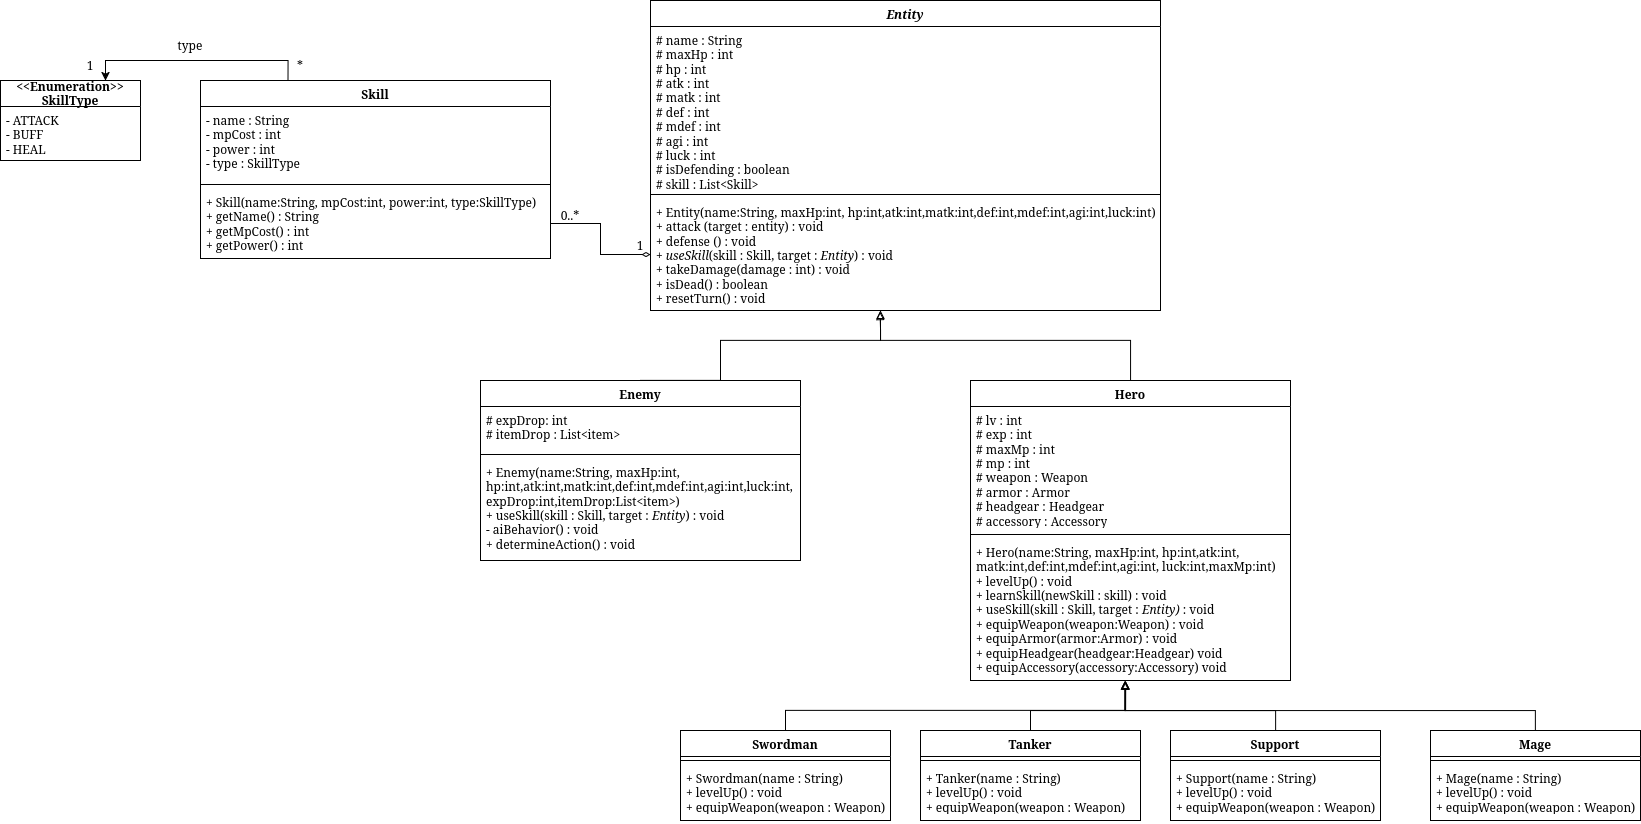

The diagram above was exported from draw.io. Its source (the exported page's mxGraphModel, read from the mxfile embedded in the PNG):
<mxGraphModel dx="2230" dy="1109" grid="1" gridSize="10" guides="1" tooltips="1" connect="1" arrows="1" fold="1" page="1" pageScale="1" pageWidth="850" pageHeight="1100" math="0" shadow="0">
  <root>
    <mxCell id="0" />
    <mxCell id="1" parent="0" />
    <mxCell id="qHVHBpHpBpn4ngozeZ_R-1" parent="1" style="swimlane;fontStyle=1;align=center;verticalAlign=top;childLayout=stackLayout;horizontal=1;startSize=26;horizontalStack=0;resizeParent=1;resizeParentMax=0;resizeLast=0;collapsible=1;marginBottom=0;whiteSpace=wrap;html=1;" value="&lt;i&gt;Entity&lt;/i&gt;" vertex="1">
      <mxGeometry height="310" width="510" x="290" y="160" as="geometry" />
    </mxCell>
    <mxCell id="qHVHBpHpBpn4ngozeZ_R-2" parent="qHVHBpHpBpn4ngozeZ_R-1" style="text;strokeColor=none;fillColor=none;align=left;verticalAlign=top;spacingLeft=4;spacingRight=4;overflow=hidden;rotatable=0;points=[[0,0.5],[1,0.5]];portConstraint=eastwest;whiteSpace=wrap;html=1;" value="&lt;div&gt;# name : String&lt;/div&gt;&lt;div&gt;# maxHp : int&lt;/div&gt;&lt;div&gt;# hp : int&lt;/div&gt;&lt;div&gt;# atk : int&lt;/div&gt;&lt;div&gt;# matk : int&lt;/div&gt;&lt;div&gt;# def : int&lt;/div&gt;&lt;div&gt;# mdef : int&lt;/div&gt;&lt;div&gt;# agi : int&lt;/div&gt;&lt;div&gt;# luck : int&lt;/div&gt;&lt;div&gt;# isDefending : boolean&lt;/div&gt;&lt;div&gt;# skill : List&amp;lt;Skill&amp;gt;&lt;/div&gt;" vertex="1">
      <mxGeometry height="164" width="510" y="26" as="geometry" />
    </mxCell>
    <mxCell id="qHVHBpHpBpn4ngozeZ_R-3" parent="qHVHBpHpBpn4ngozeZ_R-1" style="line;strokeWidth=1;fillColor=none;align=left;verticalAlign=middle;spacingTop=-1;spacingLeft=3;spacingRight=3;rotatable=0;labelPosition=right;points=[];portConstraint=eastwest;strokeColor=inherit;" value="" vertex="1">
      <mxGeometry height="8" width="510" y="190" as="geometry" />
    </mxCell>
    <mxCell id="qHVHBpHpBpn4ngozeZ_R-4" parent="qHVHBpHpBpn4ngozeZ_R-1" style="text;strokeColor=none;fillColor=none;align=left;verticalAlign=top;spacingLeft=4;spacingRight=4;overflow=hidden;rotatable=0;points=[[0,0.5],[1,0.5]];portConstraint=eastwest;whiteSpace=wrap;html=1;" value="&lt;div&gt;+ Entity(name:String, maxHp:int, hp:int,atk:int,matk:int,def:int,mdef:int,agi:int,luck:int)&lt;/div&gt;&lt;div&gt;+ attack (target : entity) : void&lt;/div&gt;&lt;div&gt;+ defense () : void&lt;/div&gt;&lt;div&gt;+ &lt;i&gt;useSkill&lt;/i&gt;(skill : Skill, target : &lt;i&gt;Entity&lt;/i&gt;) : void&lt;/div&gt;&lt;div&gt;+ takeDamage(damage : int) : void&lt;/div&gt;&lt;div&gt;+ isDead() : boolean&lt;/div&gt;&lt;div&gt;+ resetTurn() : void&lt;/div&gt;&lt;div&gt;&lt;br&gt;&lt;/div&gt;" vertex="1">
      <mxGeometry height="112" width="510" y="198" as="geometry" />
    </mxCell>
    <mxCell id="qHVHBpHpBpn4ngozeZ_R-10" parent="1" style="swimlane;fontStyle=1;align=center;verticalAlign=top;childLayout=stackLayout;horizontal=1;startSize=26;horizontalStack=0;resizeParent=1;resizeParentMax=0;resizeLast=0;collapsible=1;marginBottom=0;whiteSpace=wrap;html=1;" value="Hero" vertex="1">
      <mxGeometry height="300" width="320" x="610" y="540" as="geometry" />
    </mxCell>
    <mxCell id="qHVHBpHpBpn4ngozeZ_R-11" parent="qHVHBpHpBpn4ngozeZ_R-10" style="text;strokeColor=none;fillColor=none;align=left;verticalAlign=top;spacingLeft=4;spacingRight=4;overflow=hidden;rotatable=0;points=[[0,0.5],[1,0.5]];portConstraint=eastwest;whiteSpace=wrap;html=1;" value="&lt;div&gt;# lv : int&lt;/div&gt;&lt;div&gt;# exp : int&lt;/div&gt;&lt;div&gt;# maxMp : int&lt;/div&gt;&lt;div&gt;# mp : int&lt;/div&gt;&lt;div&gt;# weapon : Weapon&lt;/div&gt;&lt;div&gt;# armor : Armor&lt;/div&gt;&lt;div&gt;# headgear : Headgear&lt;/div&gt;&lt;div&gt;# accessory : Accessory&lt;/div&gt;" vertex="1">
      <mxGeometry height="124" width="320" y="26" as="geometry" />
    </mxCell>
    <mxCell id="qHVHBpHpBpn4ngozeZ_R-12" parent="qHVHBpHpBpn4ngozeZ_R-10" style="line;strokeWidth=1;fillColor=none;align=left;verticalAlign=middle;spacingTop=-1;spacingLeft=3;spacingRight=3;rotatable=0;labelPosition=right;points=[];portConstraint=eastwest;strokeColor=inherit;" value="" vertex="1">
      <mxGeometry height="8" width="320" y="150" as="geometry" />
    </mxCell>
    <mxCell id="qHVHBpHpBpn4ngozeZ_R-13" parent="qHVHBpHpBpn4ngozeZ_R-10" style="text;strokeColor=none;fillColor=none;align=left;verticalAlign=top;spacingLeft=4;spacingRight=4;overflow=hidden;rotatable=0;points=[[0,0.5],[1,0.5]];portConstraint=eastwest;whiteSpace=wrap;html=1;" value="&lt;div&gt;+ Hero(name:String, maxHp:int, hp:int,atk:int,&lt;/div&gt;&lt;div&gt;matk:int,def:int,mdef:int,agi:int, luck:int,maxMp:int)&lt;/div&gt;&lt;div&gt;+ levelUp() : void&lt;/div&gt;&lt;div&gt;+ learnSkill(newSkill : skill) : void&lt;/div&gt;&lt;div&gt;+ useSkill(skill : Skill, target : &lt;i&gt;Entity)&amp;nbsp;&lt;/i&gt;: void&lt;/div&gt;&lt;div&gt;+ equipWeapon(weapon:Weapon) : void&lt;/div&gt;&lt;div&gt;+ equipArmor(armor:Armor) : void&lt;/div&gt;&lt;div&gt;+ equipHeadgear(headgear:Headgear) void&lt;/div&gt;&lt;div&gt;+ equipAccessory(accessory:Accessory) void&lt;/div&gt;" vertex="1">
      <mxGeometry height="142" width="320" y="158" as="geometry" />
    </mxCell>
    <mxCell id="qHVHBpHpBpn4ngozeZ_R-19" parent="1" style="swimlane;fontStyle=1;align=center;verticalAlign=top;childLayout=stackLayout;horizontal=1;startSize=26;horizontalStack=0;resizeParent=1;resizeParentMax=0;resizeLast=0;collapsible=1;marginBottom=0;whiteSpace=wrap;html=1;" value="Enemy" vertex="1">
      <mxGeometry height="180" width="320" x="120" y="540" as="geometry" />
    </mxCell>
    <mxCell id="qHVHBpHpBpn4ngozeZ_R-20" parent="qHVHBpHpBpn4ngozeZ_R-19" style="text;strokeColor=none;fillColor=none;align=left;verticalAlign=top;spacingLeft=4;spacingRight=4;overflow=hidden;rotatable=0;points=[[0,0.5],[1,0.5]];portConstraint=eastwest;whiteSpace=wrap;html=1;" value="&lt;div&gt;# expDrop: int&lt;/div&gt;&lt;div&gt;# itemDrop : List&amp;lt;item&amp;gt;&lt;/div&gt;" vertex="1">
      <mxGeometry height="44" width="320" y="26" as="geometry" />
    </mxCell>
    <mxCell id="qHVHBpHpBpn4ngozeZ_R-21" parent="qHVHBpHpBpn4ngozeZ_R-19" style="line;strokeWidth=1;fillColor=none;align=left;verticalAlign=middle;spacingTop=-1;spacingLeft=3;spacingRight=3;rotatable=0;labelPosition=right;points=[];portConstraint=eastwest;strokeColor=inherit;" value="" vertex="1">
      <mxGeometry height="8" width="320" y="70" as="geometry" />
    </mxCell>
    <mxCell id="qHVHBpHpBpn4ngozeZ_R-22" parent="qHVHBpHpBpn4ngozeZ_R-19" style="text;strokeColor=none;fillColor=none;align=left;verticalAlign=top;spacingLeft=4;spacingRight=4;overflow=hidden;rotatable=0;points=[[0,0.5],[1,0.5]];portConstraint=eastwest;whiteSpace=wrap;html=1;" value="&lt;div&gt;+ Enemy(name:String, maxHp:int, hp:int,atk:int,matk:int,def:int,mdef:int,agi:int,luck:int,&lt;/div&gt;&lt;div&gt;expDrop:int,itemDrop:List&amp;lt;item&amp;gt;)&lt;/div&gt;&lt;div&gt;+ useSkill(skill : Skill, target :&amp;nbsp;&lt;i&gt;Entity&lt;/i&gt;) : void&lt;/div&gt;&lt;div&gt;- aiBehavior() : void&lt;/div&gt;&lt;div&gt;+ determineAction() : void&lt;/div&gt;" vertex="1">
      <mxGeometry height="102" width="320" y="78" as="geometry" />
    </mxCell>
    <mxCell id="QAlNEH4STiSE7WaKV04n-1" edge="1" parent="1" source="qHVHBpHpBpn4ngozeZ_R-10" style="edgeStyle=orthogonalEdgeStyle;rounded=0;orthogonalLoop=1;jettySize=auto;html=1;exitX=0.5;exitY=0;exitDx=0;exitDy=0;endArrow=block;endFill=0;entryX=0.45;entryY=1.009;entryDx=0;entryDy=0;entryPerimeter=0;" target="qHVHBpHpBpn4ngozeZ_R-4">
      <mxGeometry relative="1" as="geometry">
        <Array as="points">
          <mxPoint x="770" y="500" />
          <mxPoint x="520" y="500" />
          <mxPoint x="520" y="490" />
          <mxPoint x="520" y="490" />
        </Array>
        <mxPoint x="550" y="490" as="targetPoint" />
      </mxGeometry>
    </mxCell>
    <mxCell id="QAlNEH4STiSE7WaKV04n-2" edge="1" parent="1" source="qHVHBpHpBpn4ngozeZ_R-19" style="edgeStyle=orthogonalEdgeStyle;rounded=0;orthogonalLoop=1;jettySize=auto;html=1;exitX=0.5;exitY=0;exitDx=0;exitDy=0;endArrow=block;endFill=0;" target="qHVHBpHpBpn4ngozeZ_R-4">
      <mxGeometry relative="1" as="geometry">
        <Array as="points">
          <mxPoint x="360" y="540" />
          <mxPoint x="360" y="500" />
          <mxPoint x="520" y="500" />
        </Array>
        <mxPoint x="530" y="470" as="targetPoint" />
      </mxGeometry>
    </mxCell>
    <mxCell id="QAlNEH4STiSE7WaKV04n-3" parent="1" style="swimlane;fontStyle=1;align=center;verticalAlign=top;childLayout=stackLayout;horizontal=1;startSize=26;horizontalStack=0;resizeParent=1;resizeParentMax=0;resizeLast=0;collapsible=1;marginBottom=0;whiteSpace=wrap;html=1;" value="Swordman" vertex="1">
      <mxGeometry height="90" width="210" x="320" y="890" as="geometry" />
    </mxCell>
    <mxCell id="QAlNEH4STiSE7WaKV04n-5" parent="QAlNEH4STiSE7WaKV04n-3" style="line;strokeWidth=1;fillColor=none;align=left;verticalAlign=middle;spacingTop=-1;spacingLeft=3;spacingRight=3;rotatable=0;labelPosition=right;points=[];portConstraint=eastwest;strokeColor=inherit;" value="" vertex="1">
      <mxGeometry height="8" width="210" y="26" as="geometry" />
    </mxCell>
    <mxCell id="QAlNEH4STiSE7WaKV04n-6" parent="QAlNEH4STiSE7WaKV04n-3" style="text;strokeColor=none;fillColor=none;align=left;verticalAlign=top;spacingLeft=4;spacingRight=4;overflow=hidden;rotatable=0;points=[[0,0.5],[1,0.5]];portConstraint=eastwest;whiteSpace=wrap;html=1;" value="&lt;div&gt;+ Swordman(name : String)&lt;/div&gt;&lt;div&gt;+ levelUp() : void&lt;/div&gt;&lt;div&gt;+ equipWeapon(weapon : Weapon)&lt;/div&gt;" vertex="1">
      <mxGeometry height="56" width="210" y="34" as="geometry" />
    </mxCell>
    <mxCell id="QAlNEH4STiSE7WaKV04n-20" edge="1" parent="1" source="QAlNEH4STiSE7WaKV04n-7" style="edgeStyle=orthogonalEdgeStyle;rounded=0;orthogonalLoop=1;jettySize=auto;html=1;exitX=0.5;exitY=0;exitDx=0;exitDy=0;entryX=0.485;entryY=1.004;entryDx=0;entryDy=0;entryPerimeter=0;endArrow=block;endFill=0;" target="qHVHBpHpBpn4ngozeZ_R-13">
      <mxGeometry relative="1" as="geometry">
        <Array as="points">
          <mxPoint x="670" y="870" />
          <mxPoint x="765" y="870" />
        </Array>
        <mxPoint x="763" y="831" as="targetPoint" />
      </mxGeometry>
    </mxCell>
    <mxCell id="QAlNEH4STiSE7WaKV04n-7" parent="1" style="swimlane;fontStyle=1;align=center;verticalAlign=top;childLayout=stackLayout;horizontal=1;startSize=26;horizontalStack=0;resizeParent=1;resizeParentMax=0;resizeLast=0;collapsible=1;marginBottom=0;whiteSpace=wrap;html=1;" value="Tanker" vertex="1">
      <mxGeometry height="90" width="220" x="560" y="890" as="geometry" />
    </mxCell>
    <mxCell id="QAlNEH4STiSE7WaKV04n-9" parent="QAlNEH4STiSE7WaKV04n-7" style="line;strokeWidth=1;fillColor=none;align=left;verticalAlign=middle;spacingTop=-1;spacingLeft=3;spacingRight=3;rotatable=0;labelPosition=right;points=[];portConstraint=eastwest;strokeColor=inherit;" value="" vertex="1">
      <mxGeometry height="8" width="220" y="26" as="geometry" />
    </mxCell>
    <mxCell id="QAlNEH4STiSE7WaKV04n-10" parent="QAlNEH4STiSE7WaKV04n-7" style="text;strokeColor=none;fillColor=none;align=left;verticalAlign=top;spacingLeft=4;spacingRight=4;overflow=hidden;rotatable=0;points=[[0,0.5],[1,0.5]];portConstraint=eastwest;whiteSpace=wrap;html=1;" value="&lt;div&gt;+ Tanker(name : String)&lt;/div&gt;&lt;div&gt;+ levelUp() : void&lt;/div&gt;&lt;div&gt;+ equipWeapon(weapon : Weapon)&lt;/div&gt;" vertex="1">
      <mxGeometry height="56" width="220" y="34" as="geometry" />
    </mxCell>
    <mxCell id="QAlNEH4STiSE7WaKV04n-11" parent="1" style="swimlane;fontStyle=1;align=center;verticalAlign=top;childLayout=stackLayout;horizontal=1;startSize=26;horizontalStack=0;resizeParent=1;resizeParentMax=0;resizeLast=0;collapsible=1;marginBottom=0;whiteSpace=wrap;html=1;" value="Support" vertex="1">
      <mxGeometry height="90" width="210" x="810" y="890" as="geometry" />
    </mxCell>
    <mxCell id="QAlNEH4STiSE7WaKV04n-13" parent="QAlNEH4STiSE7WaKV04n-11" style="line;strokeWidth=1;fillColor=none;align=left;verticalAlign=middle;spacingTop=-1;spacingLeft=3;spacingRight=3;rotatable=0;labelPosition=right;points=[];portConstraint=eastwest;strokeColor=inherit;" value="" vertex="1">
      <mxGeometry height="8" width="210" y="26" as="geometry" />
    </mxCell>
    <mxCell id="QAlNEH4STiSE7WaKV04n-14" parent="QAlNEH4STiSE7WaKV04n-11" style="text;strokeColor=none;fillColor=none;align=left;verticalAlign=top;spacingLeft=4;spacingRight=4;overflow=hidden;rotatable=0;points=[[0,0.5],[1,0.5]];portConstraint=eastwest;whiteSpace=wrap;html=1;" value="&lt;div&gt;+ Support(name : String)&lt;/div&gt;&lt;div&gt;+ levelUp() : void&lt;/div&gt;&lt;div&gt;+ equipWeapon(weapon : Weapon)&lt;/div&gt;" vertex="1">
      <mxGeometry height="56" width="210" y="34" as="geometry" />
    </mxCell>
    <mxCell id="QAlNEH4STiSE7WaKV04n-22" edge="1" parent="1" source="QAlNEH4STiSE7WaKV04n-15" style="edgeStyle=orthogonalEdgeStyle;rounded=0;orthogonalLoop=1;jettySize=auto;html=1;exitX=0.5;exitY=0;exitDx=0;exitDy=0;entryX=0.484;entryY=1.004;entryDx=0;entryDy=0;entryPerimeter=0;endArrow=block;endFill=0;" target="qHVHBpHpBpn4ngozeZ_R-13">
      <mxGeometry relative="1" as="geometry">
        <Array as="points">
          <mxPoint x="1175" y="870" />
          <mxPoint x="765" y="870" />
        </Array>
        <mxPoint x="790" y="840" as="targetPoint" />
      </mxGeometry>
    </mxCell>
    <mxCell id="QAlNEH4STiSE7WaKV04n-15" parent="1" style="swimlane;fontStyle=1;align=center;verticalAlign=top;childLayout=stackLayout;horizontal=1;startSize=26;horizontalStack=0;resizeParent=1;resizeParentMax=0;resizeLast=0;collapsible=1;marginBottom=0;whiteSpace=wrap;html=1;" value="Mage" vertex="1">
      <mxGeometry height="90" width="210" x="1070" y="890" as="geometry" />
    </mxCell>
    <mxCell id="QAlNEH4STiSE7WaKV04n-17" parent="QAlNEH4STiSE7WaKV04n-15" style="line;strokeWidth=1;fillColor=none;align=left;verticalAlign=middle;spacingTop=-1;spacingLeft=3;spacingRight=3;rotatable=0;labelPosition=right;points=[];portConstraint=eastwest;strokeColor=inherit;" value="" vertex="1">
      <mxGeometry height="8" width="210" y="26" as="geometry" />
    </mxCell>
    <mxCell id="QAlNEH4STiSE7WaKV04n-18" parent="QAlNEH4STiSE7WaKV04n-15" style="text;strokeColor=none;fillColor=none;align=left;verticalAlign=top;spacingLeft=4;spacingRight=4;overflow=hidden;rotatable=0;points=[[0,0.5],[1,0.5]];portConstraint=eastwest;whiteSpace=wrap;html=1;" value="&lt;div&gt;+ Mage(name : String)&lt;/div&gt;&lt;div&gt;+ levelUp() : void&lt;/div&gt;&lt;div&gt;+ equipWeapon(weapon : Weapon)&lt;/div&gt;" vertex="1">
      <mxGeometry height="56" width="210" y="34" as="geometry" />
    </mxCell>
    <mxCell id="QAlNEH4STiSE7WaKV04n-19" edge="1" parent="1" source="QAlNEH4STiSE7WaKV04n-3" style="edgeStyle=orthogonalEdgeStyle;rounded=0;orthogonalLoop=1;jettySize=auto;html=1;exitX=0.5;exitY=0;exitDx=0;exitDy=0;entryX=0.484;entryY=1;entryDx=0;entryDy=0;entryPerimeter=0;endArrow=block;endFill=0;" target="qHVHBpHpBpn4ngozeZ_R-13">
      <mxGeometry relative="1" as="geometry">
        <Array as="points">
          <mxPoint x="425" y="870" />
          <mxPoint x="765" y="870" />
        </Array>
      </mxGeometry>
    </mxCell>
    <mxCell id="QAlNEH4STiSE7WaKV04n-21" edge="1" parent="1" source="QAlNEH4STiSE7WaKV04n-11" style="edgeStyle=orthogonalEdgeStyle;rounded=0;orthogonalLoop=1;jettySize=auto;html=1;exitX=0.5;exitY=0;exitDx=0;exitDy=0;entryX=0.482;entryY=1.004;entryDx=0;entryDy=0;entryPerimeter=0;endArrow=block;endFill=0;" target="qHVHBpHpBpn4ngozeZ_R-13">
      <mxGeometry relative="1" as="geometry">
        <Array as="points">
          <mxPoint x="915" y="870" />
          <mxPoint x="764" y="870" />
        </Array>
      </mxGeometry>
    </mxCell>
    <mxCell id="QAlNEH4STiSE7WaKV04n-38" edge="1" parent="1" source="QAlNEH4STiSE7WaKV04n-23" style="edgeStyle=orthogonalEdgeStyle;rounded=0;orthogonalLoop=1;jettySize=auto;html=1;exitX=0.25;exitY=0;exitDx=0;exitDy=0;entryX=0.75;entryY=0;entryDx=0;entryDy=0;" target="QAlNEH4STiSE7WaKV04n-34">
      <mxGeometry relative="1" as="geometry" />
    </mxCell>
    <mxCell id="QAlNEH4STiSE7WaKV04n-23" parent="1" style="swimlane;fontStyle=1;align=center;verticalAlign=top;childLayout=stackLayout;horizontal=1;startSize=26;horizontalStack=0;resizeParent=1;resizeParentMax=0;resizeLast=0;collapsible=1;marginBottom=0;whiteSpace=wrap;html=1;" value="Skill" vertex="1">
      <mxGeometry height="178" width="350" x="-160" y="240" as="geometry" />
    </mxCell>
    <mxCell id="QAlNEH4STiSE7WaKV04n-24" parent="QAlNEH4STiSE7WaKV04n-23" style="text;strokeColor=none;fillColor=none;align=left;verticalAlign=top;spacingLeft=4;spacingRight=4;overflow=hidden;rotatable=0;points=[[0,0.5],[1,0.5]];portConstraint=eastwest;whiteSpace=wrap;html=1;" value="&lt;div&gt;- name : String&lt;/div&gt;&lt;div&gt;- mpCost : int&lt;/div&gt;&lt;div&gt;- power : int&lt;/div&gt;&lt;div&gt;- type : SkillType&lt;/div&gt;" vertex="1">
      <mxGeometry height="74" width="350" y="26" as="geometry" />
    </mxCell>
    <mxCell id="QAlNEH4STiSE7WaKV04n-25" parent="QAlNEH4STiSE7WaKV04n-23" style="line;strokeWidth=1;fillColor=none;align=left;verticalAlign=middle;spacingTop=-1;spacingLeft=3;spacingRight=3;rotatable=0;labelPosition=right;points=[];portConstraint=eastwest;strokeColor=inherit;" value="" vertex="1">
      <mxGeometry height="8" width="350" y="100" as="geometry" />
    </mxCell>
    <mxCell id="QAlNEH4STiSE7WaKV04n-26" parent="QAlNEH4STiSE7WaKV04n-23" style="text;strokeColor=none;fillColor=none;align=left;verticalAlign=top;spacingLeft=4;spacingRight=4;overflow=hidden;rotatable=0;points=[[0,0.5],[1,0.5]];portConstraint=eastwest;whiteSpace=wrap;html=1;" value="&lt;div&gt;+ Skill(name:String, mpCost:int, power:int, type:SkillType)&lt;/div&gt;&lt;div&gt;+ getName() : String&lt;/div&gt;&lt;div&gt;+ getMpCost() : int&lt;/div&gt;&lt;div&gt;+ getPower() : int&lt;/div&gt;" vertex="1">
      <mxGeometry height="70" width="350" y="108" as="geometry" />
    </mxCell>
    <mxCell id="QAlNEH4STiSE7WaKV04n-28" edge="1" parent="1" source="QAlNEH4STiSE7WaKV04n-26" style="edgeStyle=orthogonalEdgeStyle;rounded=0;orthogonalLoop=1;jettySize=auto;html=1;endArrow=diamondThin;endFill=0;" target="qHVHBpHpBpn4ngozeZ_R-4" value="">
      <mxGeometry relative="1" as="geometry" />
    </mxCell>
    <mxCell id="QAlNEH4STiSE7WaKV04n-29" parent="1" style="text;html=1;whiteSpace=wrap;strokeColor=none;fillColor=none;align=center;verticalAlign=middle;rounded=0;" value="1" vertex="1">
      <mxGeometry height="30" width="60" x="250" y="390" as="geometry" />
    </mxCell>
    <mxCell id="QAlNEH4STiSE7WaKV04n-30" parent="1" style="text;html=1;whiteSpace=wrap;strokeColor=none;fillColor=none;align=center;verticalAlign=middle;rounded=0;" value="0..*" vertex="1">
      <mxGeometry height="30" width="60" x="180" y="360" as="geometry" />
    </mxCell>
    <mxCell id="QAlNEH4STiSE7WaKV04n-34" parent="1" style="swimlane;fontStyle=0;childLayout=stackLayout;horizontal=1;startSize=26;fillColor=none;horizontalStack=0;resizeParent=1;resizeParentMax=0;resizeLast=0;collapsible=1;marginBottom=0;whiteSpace=wrap;html=1;" value="&lt;div&gt;&lt;b&gt;&amp;lt;&amp;lt;Enumeration&amp;gt;&amp;gt;&lt;/b&gt;&lt;/div&gt;&lt;div&gt;&lt;b&gt;SkillType&lt;/b&gt;&lt;/div&gt;" vertex="1">
      <mxGeometry height="80" width="140" x="-360" y="240" as="geometry" />
    </mxCell>
    <mxCell id="QAlNEH4STiSE7WaKV04n-36" parent="QAlNEH4STiSE7WaKV04n-34" style="text;strokeColor=none;fillColor=none;align=left;verticalAlign=top;spacingLeft=4;spacingRight=4;overflow=hidden;rotatable=0;points=[[0,0.5],[1,0.5]];portConstraint=eastwest;whiteSpace=wrap;html=1;" value="&lt;div&gt;- ATTACK&lt;/div&gt;&lt;div&gt;- BUFF&lt;/div&gt;&lt;div&gt;- HEAL&lt;/div&gt;" vertex="1">
      <mxGeometry height="54" width="140" y="26" as="geometry" />
    </mxCell>
    <mxCell id="QAlNEH4STiSE7WaKV04n-39" parent="1" style="text;html=1;whiteSpace=wrap;strokeColor=none;fillColor=none;align=center;verticalAlign=middle;rounded=0;" value="*" vertex="1">
      <mxGeometry height="30" width="60" x="-90" y="210" as="geometry" />
    </mxCell>
    <mxCell id="QAlNEH4STiSE7WaKV04n-40" parent="1" style="text;html=1;whiteSpace=wrap;strokeColor=none;fillColor=none;align=center;verticalAlign=middle;rounded=0;" value="1" vertex="1">
      <mxGeometry height="30" width="60" x="-300" y="210" as="geometry" />
    </mxCell>
    <mxCell id="QAlNEH4STiSE7WaKV04n-41" parent="1" style="text;html=1;whiteSpace=wrap;strokeColor=none;fillColor=none;align=center;verticalAlign=middle;rounded=0;" value="type" vertex="1">
      <mxGeometry height="30" width="60" x="-200" y="190" as="geometry" />
    </mxCell>
  </root>
</mxGraphModel>